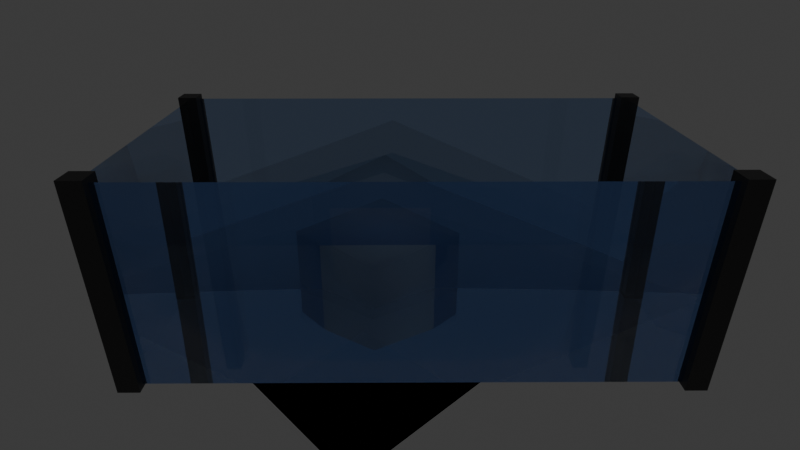 # Source: scene02new.blend  (saved by Blender 4.2.66; exported with 4.5.12 LTS)
import bpy
from mathutils import Matrix  # noqa: F401  (used for matrix-valued properties, if any)

bpy.ops.wm.read_factory_settings(use_empty=True)
scene = bpy.context.scene
scene.name = 'Scene'

# ---- collections
col_foreground = bpy.data.collections.new('foreground'); scene.collection.children.link(col_foreground)
col_background = bpy.data.collections.new('background'); scene.collection.children.link(col_background)
col_collection = bpy.data.collections.new('Collection'); scene.collection.children.link(col_collection)

# ---- materials (node trees are filled in below, after node groups)
mat_bars = bpy.data.materials.new('bars')
mat_bars.alpha_threshold = 0.0
mat_bars.roughness = 0.5
mat_bars.line_color = (0.0, 0.0, 0.0, 1.0)
mat_glass = bpy.data.materials.new('glass')
mat_glass.use_raytrace_refraction = True
mat_glass.use_screen_refraction = True
mat_glass.thickness_mode = 'SLAB'

# ---- material node trees
mat_bars.use_nodes = True; mat_bars.node_tree.nodes.clear()
_N = mat_bars.node_tree.nodes; _L = mat_bars.node_tree.links
n0 = _N.new('ShaderNodeOutputMaterial'); n0.name = 'Material Output'; n0.location = (300, 300)
n1 = _N.new('ShaderNodeBsdfPrincipled'); n1.name = 'Principled BSDF'; n1.location = (17, 536)
n1.inputs[0].default_value = (0.0543, 0.0543, 0.0543, 1.0)
n1.inputs[3].default_value = 1.45
_L.new(n1.outputs[0], n0.inputs[0])
n0.is_active_output = True
mat_glass.use_nodes = True; mat_glass.node_tree.nodes.clear()
_N = mat_glass.node_tree.nodes; _L = mat_glass.node_tree.links
n0 = _N.new('ShaderNodeOutputMaterial'); n0.name = 'Material Output'; n0.location = (694, 672)
n1 = _N.new('ShaderNodeBsdfPrincipled'); n1.name = 'Principled BSDF'; n1.location = (-134, 656)
n1.inputs[0].default_value = (0.1333, 0.2979, 0.803, 1.0)
n1.inputs[2].default_value = 0.01
n1.inputs[18].default_value = 1.0
n2 = _N.new('ShaderNodeBsdfTransparent'); n2.name = 'Transparent BSDF'; n2.location = (197, 463)
n3 = _N.new('ShaderNodeMixShader'); n3.name = 'Mix Shader'; n3.location = (428, 567)
n3.inputs[0].default_value = 0.1
_L.new(n2.outputs[0], n3.inputs[2])
_L.new(n1.outputs[0], n3.inputs[1])
_L.new(n3.outputs[0], n0.inputs[0])
n0.is_active_output = True

# ---- world
world_world = bpy.data.worlds.new('World'); scene.world = world_world
world_world.use_nodes = True; world_world.node_tree.nodes.clear()
_N = world_world.node_tree.nodes; _L = world_world.node_tree.links
n0 = _N.new('ShaderNodeOutputWorld'); n0.name = 'World Output'; n0.location = (300, 300)
n1 = _N.new('ShaderNodeBackground'); n1.name = 'Background'; n1.location = (10, 300)
n1.inputs[0].default_value = (0.05088, 0.05088, 0.05088, 1.0)
_L.new(n1.outputs[0], n0.inputs[0])
n0.is_active_output = True
world_world.color = (0.05088, 0.05088, 0.05088)
world_world.sun_shadow_jitter_overblur = 0.0
world_world.light_settings.ao_factor = 0.05
world_world.light_settings.distance = 1.0

# ---- cameras
cam_camera = bpy.data.cameras.new('Camera')
cam_camera.sensor_fit = 'HORIZONTAL'
cam_camera.clip_end = 100.0
cam_camera.lens = 24.0
cam_camera.sensor_width = 35.0
cam_camera.ortho_scale = 7.314
cam_camera.show_background_images = True

# ---- lights
light_light = bpy.data.lights.new('Light', 'POINT')

# ---- meshes
me_cube = bpy.data.meshes.new('Cube')
me_cube.from_pydata([(-1.0, -1.0, -1.0), (1.0, -1.0, -1.0), (1.0, 1.0, -1.0), (-1.0, 1.0, -1.0), (-1.0, -1.0, 1.0), (1.0, -1.0, 1.0), (1.0, 1.0, 1.0), (-1.0, 1.0, 1.0)], [], [(0, 1, 2, 3), (4, 7, 6, 5), (0, 4, 5, 1), (1, 5, 6, 2), (2, 6, 7, 3), (3, 7, 4, 0)])
me_cube.polygons.foreach_set('use_smooth', [True] * 6)
me_cube.update()
me_ground = bpy.data.meshes.new('Ground')
me_ground.from_pydata([(-4.0, -4.0, 0.0), (4.0, -4.0, 0.0), (4.0, 4.0, 0.0), (-4.0, 4.0, 0.0)], [], [(0, 1, 2, 3)])
me_ground.polygons.foreach_set('use_smooth', [True] * 1)
me_ground.update()
me_cube_001 = bpy.data.meshes.new('Cube.001')
me_cube_001.from_pydata([(-11.5, 26.0, 1.0), (-11.5, 26.0, -1.0), (-11.5, 24.0, 1.0), (-11.5, 24.0, -1.0), (-13.5, 26.0, 1.0), (-13.5, 26.0, -1.0), (-13.5, 24.0, 1.0), (-13.5, 24.0, -1.0), (13.5, -24.0, 1.0), (13.5, -24.0, -1.0), (13.5, -26.0, 1.0), (13.5, -26.0, -1.0), (11.5, -24.0, 1.0), (11.5, -24.0, -1.0), (11.5, -26.0, 1.0), (11.5, -26.0, -1.0), (13.5, 26.0, 1.0), (13.5, 26.0, -1.0), (13.5, 24.0, 1.0), (13.5, 24.0, -1.0), (11.5, 26.0, 1.0), (11.5, 26.0, -1.0), (11.5, 24.0, 1.0), (11.5, 24.0, -1.0), (-11.5, -24.0, 1.0), (-11.5, -24.0, -1.0), (-11.5, -26.0, 1.0), (-11.5, -26.0, -1.0), (-13.5, -24.0, 1.0), (-13.5, -24.0, -1.0), (-13.5, -26.0, 1.0), (-13.5, -26.0, -1.0), (-12.8, -25.0, -0.96), (-12.8, -25.0, 0.96), (-12.8, 25.0, -0.96), (-12.8, 25.0, 0.96), (12.8, -25.0, -0.96), (12.8, -25.0, 0.96), (12.8, 25.0, -0.96), (12.8, 25.0, 0.96)], [], [(0, 4, 6, 2), (3, 2, 6, 7), (7, 6, 4, 5), (5, 1, 3, 7), (1, 0, 2, 3), (5, 4, 0, 1), (8, 12, 14, 10), (11, 10, 14, 15), (15, 14, 12, 13), (13, 9, 11, 15), (9, 8, 10, 11), (13, 12, 8, 9), (16, 20, 22, 18), (19, 18, 22, 23), (23, 22, 20, 21), (21, 17, 19, 23), (17, 16, 18, 19), (21, 20, 16, 17), (24, 28, 30, 26), (27, 26, 30, 31), (31, 30, 28, 29), (29, 25, 27, 31), (25, 24, 26, 27), (29, 28, 24, 25), (32, 33, 35, 34), (34, 35, 39, 38), (38, 39, 37, 36), (36, 37, 33, 32), (34, 38, 36, 32)])
me_cube_001.polygons.foreach_set('material_index', [0, 0, 0, 0, 0, 0, 0, 0, 0, 0, 0, 0, 0, 0, 0, 0, 0, 0, 0, 0, 0, 0, 0, 0, 1, 1, 1, 1, 1])
_uv = me_cube_001.uv_layers.new(name='UVMap')
_uv.uv.foreach_set('vector', [0.625, 0.5, 0.875, 0.5, 0.875, 0.75, 0.625, 0.75, 0.375, 0.75, 0.625, 0.75, 0.625, 1.0, 0.375, 1.0, 0.375, 0.0, 0.625, 0.0, 0.625, 0.25, 0.375, 0.25, 0.125, 0.5, 0.375, 0.5, 0.375, 0.75, 0.125, 0.75, 0.375, 0.5, 0.625, 0.5, 0.625, 0.75, 0.375, 0.75, 0.375, 0.25, 0.625, 0.25, 0.625, 0.5, 0.375, 0.5, 0.625, 0.5, 0.875, 0.5, 0.875, 0.75, 0.625, 0.75, 0.375, 0.75, 0.625, 0.75, 0.625, 1.0, 0.375, 1.0, 0.375, 0.0, 0.625, 0.0, 0.625, 0.25, 0.375, 0.25, 0.125, 0.5, 0.375, 0.5, 0.375, 0.75, 0.125, 0.75, 0.375, 0.5, 0.625, 0.5, 0.625, 0.75, 0.375, 0.75, 0.375, 0.25, 0.625, 0.25, 0.625, 0.5, 0.375, 0.5, 0.625, 0.5, 0.875, 0.5, 0.875, 0.75, 0.625, 0.75, 0.375, 0.75, 0.625, 0.75, 0.625, 1.0, 0.375, 1.0, 0.375, 0.0, 0.625, 0.0, 0.625, 0.25, 0.375, 0.25, 0.125, 0.5, 0.375, 0.5, 0.375, 0.75, 0.125, 0.75, 0.375, 0.5, 0.625, 0.5, 0.625, 0.75, 0.375, 0.75, 0.375, 0.25, 0.625, 0.25, 0.625, 0.5, 0.375, 0.5, 0.625, 0.5, 0.875, 0.5, 0.875, 0.75, 0.625, 0.75, 0.375, 0.75, 0.625, 0.75, 0.625, 1.0, 0.375, 1.0, 0.375, 0.0, 0.625, 0.0, 0.625, 0.25, 0.375, 0.25, 0.125, 0.5, 0.375, 0.5, 0.375, 0.75, 0.125, 0.75, 0.375, 0.5, 0.625, 0.5, 0.625, 0.75, 0.375, 0.75, 0.375, 0.25, 0.625, 0.25, 0.625, 0.5, 0.375, 0.5, 0.375, 0.0, 0.625, 0.0, 0.625, 0.25, 0.375, 0.25, 0.375, 0.25, 0.625, 0.25, 0.625, 0.5, 0.375, 0.5, 0.375, 0.5, 0.625, 0.5, 0.625, 0.75, 0.375, 0.75, 0.375, 0.75, 0.625, 0.75, 0.625, 1.0, 0.375, 1.0, 0.125, 0.5, 0.375, 0.5, 0.375, 0.75, 0.125, 0.75])
me_cube_001.materials.append(mat_bars)
me_cube_001.materials.append(mat_glass)
me_cube_001.use_mirror_vertex_groups = False
me_cube_001.update()

# ---- objects
ob_camera = bpy.data.objects.new('Camera', cam_camera)
ob_light = bpy.data.objects.new('Light', light_light)
ob_cube = bpy.data.objects.new('Cube', me_cube)
ob_ground = bpy.data.objects.new('Ground', me_ground)
ob_tank = bpy.data.objects.new('tank', me_cube_001)

# ---- transforms, parenting, visibility, modifiers, constraints
ob_camera.location = (7.481, -6.508, 5.344)
ob_camera.rotation_euler = (1.109, 0.0, 0.8149)
ob_camera.lock_rotations_4d = False
ob_camera.empty_display_type = 'ARROWS'
ob_camera.color = (0.0, 0.0, 0.0, 0.0)
ob_camera.display_type = 'WIRE'
ob_camera.lineart.crease_threshold = 0.0
_c = ob_camera.constraints.new('CAMERA_SOLVER'); _c.name = 'Camera Solver'
ob_light.location = (4.076, 1.005, 5.904)
ob_cube.location = (0.0, 0.0, 0.0)
ob_ground.location = (0.0, 0.0, 0.0)
ob_ground.is_shadow_catcher = True
ob_tank.location = (2.11, -1.22, 1.64)
ob_tank.rotation_euler = (0.0, 0.0, 2.391)
ob_tank.scale = (0.15, 0.15, 1.5)
ob_tank.lock_rotations_4d = False
ob_tank.empty_display_type = 'ARROWS'
ob_tank.lineart.crease_threshold = 0.0

# ---- collection membership
col_foreground.objects.link(ob_camera)
col_foreground.objects.link(ob_light)
col_foreground.objects.link(ob_cube)
col_background.objects.link(ob_light)
col_background.objects.link(ob_ground)
col_collection.objects.link(ob_tank)
def _layer_coll(name, lc=None):
    lc = lc or bpy.context.view_layer.layer_collection
    for c in lc.children:
        if c.name == name: return c
        r = _layer_coll(name, c)
        if r: return r
_layer_coll('background').holdout = True

# ---- scene / render settings (as saved in the file)
scene.camera = ob_camera
scene.frame_start = 1; scene.frame_end = 250; scene.frame_set(0)
scene.render.engine = 'BLENDER_EEVEE_NEXT'
scene.render.use_motion_blur = True
scene.render.motion_blur_shutter = 1.0
bpy.context.view_layer.update()
